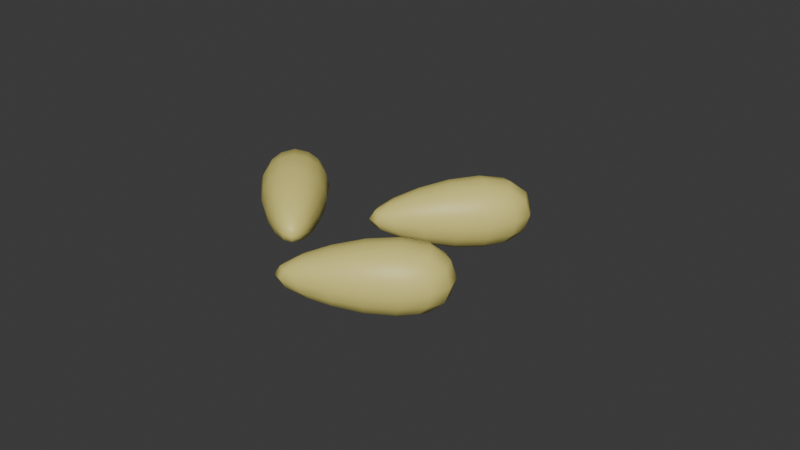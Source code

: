 # Source: cauliflower_seeds.blend  (saved by Blender 4.1.23; exported with 4.5.12 LTS)
import bpy
from mathutils import Matrix  # noqa: F401  (used for matrix-valued properties, if any)

bpy.ops.wm.read_factory_settings(use_empty=True)
scene = bpy.context.scene
scene.name = 'Scene'

# ---- collections
col_collection = bpy.data.collections.new('Collection'); scene.collection.children.link(col_collection)

# ---- materials (node trees are filled in below, after node groups)
mat_material_001 = bpy.data.materials.new('Material.001')
mat_material_001.use_transparent_shadow = False

# ---- material node trees
mat_material_001.use_nodes = True; mat_material_001.node_tree.nodes.clear()
_N = mat_material_001.node_tree.nodes; _L = mat_material_001.node_tree.links
n0 = _N.new('ShaderNodeBsdfPrincipled'); n0.name = 'Principled BSDF'; n0.location = (10, 300)
n0.inputs[0].default_value = (0.7991, 0.7084, 0.2086, 1.0)
n1 = _N.new('ShaderNodeOutputMaterial'); n1.name = 'Material Output'; n1.location = (300, 300)
_L.new(n0.outputs[0], n1.inputs[0])
n1.is_active_output = True

# ---- world
world_world = bpy.data.worlds.new('World'); scene.world = world_world
world_world.use_nodes = True; world_world.node_tree.nodes.clear()
_N = world_world.node_tree.nodes; _L = world_world.node_tree.links
n0 = _N.new('ShaderNodeOutputWorld'); n0.name = 'World Output'; n0.location = (300, 300)
n1 = _N.new('ShaderNodeBackground'); n1.name = 'Background'; n1.location = (10, 300)
n1.inputs[0].default_value = (0.05088, 0.05088, 0.05088, 1.0)
_L.new(n1.outputs[0], n0.inputs[0])
n0.is_active_output = True
world_world.color = (0.05088, 0.05088, 0.05088)
world_world.use_sun_shadow = False
world_world.sun_shadow_jitter_overblur = 0.0

# ---- meshes
me_cube_001 = bpy.data.meshes.new('Cube.001')
me_cube_001.from_pydata([(-0.6606, 0.02199, -0.2543), (-1.425, -0.7423, 2.793), (-0.6606, 0.4933, -0.2543), (-1.425, 1.258, 2.793), (-0.1892, 0.02199, -0.2543), (0.5751, -0.7423, 2.793), (-0.1892, 0.4933, -0.2543), (0.5751, 1.258, 2.793), (-0.6606, -0.427, -1.023), (-1.425, 2.525, 0.05082), (-0.6606, -0.3785, -1.492), (-1.425, 2.732, -1.939), (-0.1892, -0.427, -1.023), (0.5751, 2.525, 0.05082), (-0.1892, -0.3785, -1.492), (0.5751, 2.732, -1.939), (-0.6606, -1.415, -1.831), (-1.425, -2.77, 1.004), (-0.6606, -0.9532, -1.737), (-1.425, -0.8103, 1.402), (-0.1892, -1.415, -1.831), (0.5751, -2.77, 1.004), (-0.1892, -0.9532, -1.737), (0.5751, -0.8103, 1.402)], [], [(0, 1, 3, 2), (2, 3, 7, 6), (6, 7, 5, 4), (4, 5, 1, 0), (2, 6, 4, 0), (7, 3, 1, 5), (8, 9, 11, 10), (10, 11, 15, 14), (14, 15, 13, 12), (12, 13, 9, 8), (10, 14, 12, 8), (15, 11, 9, 13), (16, 17, 19, 18), (18, 19, 23, 22), (22, 23, 21, 20), (20, 21, 17, 16), (18, 22, 20, 16), (23, 19, 17, 21)])
me_cube_001.polygons.foreach_set('use_smooth', [True] * 18)
_uv = me_cube_001.uv_layers.new(name='UVMap')
_uv.uv.foreach_set('vector', [0.375, 0.0, 0.625, 0.0, 0.625, 0.25, 0.375, 0.25, 0.375, 0.25, 0.625, 0.25, 0.625, 0.5, 0.375, 0.5, 0.375, 0.5, 0.625, 0.5, 0.625, 0.75, 0.375, 0.75, 0.375, 0.75, 0.625, 0.75, 0.625, 1.0, 0.375, 1.0, 0.125, 0.5, 0.375, 0.5, 0.375, 0.75, 0.125, 0.75, 0.625, 0.5, 0.875, 0.5, 0.875, 0.75, 0.625, 0.75, 0.375, 0.0, 0.625, 0.0, 0.625, 0.25, 0.375, 0.25, 0.375, 0.25, 0.625, 0.25, 0.625, 0.5, 0.375, 0.5, 0.375, 0.5, 0.625, 0.5, 0.625, 0.75, 0.375, 0.75, 0.375, 0.75, 0.625, 0.75, 0.625, 1.0, 0.375, 1.0, 0.125, 0.5, 0.375, 0.5, 0.375, 0.75, 0.125, 0.75, 0.625, 0.5, 0.875, 0.5, 0.875, 0.75, 0.625, 0.75, 0.375, 0.0, 0.625, 0.0, 0.625, 0.25, 0.375, 0.25, 0.375, 0.25, 0.625, 0.25, 0.625, 0.5, 0.375, 0.5, 0.375, 0.5, 0.625, 0.5, 0.625, 0.75, 0.375, 0.75, 0.375, 0.75, 0.625, 0.75, 0.625, 1.0, 0.375, 1.0, 0.125, 0.5, 0.375, 0.5, 0.375, 0.75, 0.125, 0.75, 0.625, 0.5, 0.875, 0.5, 0.875, 0.75, 0.625, 0.75])
me_cube_001.materials.append(mat_material_001)
me_cube_001.update()

# ---- objects
ob_seeds = bpy.data.objects.new('seeds', me_cube_001)

# ---- transforms, parenting, visibility, modifiers, constraints
ob_seeds.location = (0.0, 1.49e-08, -7.451e-09)
ob_seeds.rotation_euler = (-0.8483, 1.571, 0.0)
ob_seeds.scale = (0.08456, 0.08456, 0.08456)
_m = ob_seeds.modifiers.new('Subdivision', 'SUBSURF')
_m.levels = 2

# ---- collection membership
col_collection.objects.link(ob_seeds)

# ---- scene / render settings (as saved in the file)
scene.frame_start = 1; scene.frame_end = 250; scene.frame_set(1)
scene.render.engine = 'BLENDER_EEVEE_NEXT'
scene.cycles.sampling_pattern = 'TABULATED_SOBOL'
scene.eevee.ray_tracing_options.trace_max_roughness = 0.0
bpy.context.view_layer.update()

# ---- added for rendering (the .blend has no active camera and no usable light): camera, sun
cam_auto = bpy.data.cameras.new('AutoCamera')
cam_auto.lens = 50.0
cam_auto.sensor_width = 36.0
cam_auto.clip_end = 1000.0
ob_auto_camera = bpy.data.objects.new('AutoCamera', cam_auto)
scene.collection.objects.link(ob_auto_camera)
ob_auto_camera.location = (0.839415, -0.951125, 0.687361)
ob_auto_camera.rotation_euler = (1.09748, -7.21219e-08, 0.694738)
scene.camera = ob_auto_camera
light_auto_sun = bpy.data.lights.new('AutoSun', 'SUN')
light_auto_sun.energy = 3.0
light_auto_sun.angle = 0.0523599
ob_auto_sun = bpy.data.objects.new('AutoSun', light_auto_sun)
scene.collection.objects.link(ob_auto_sun)
ob_auto_sun.rotation_euler = (0.872665, 0.174533, 0.523599)
bpy.context.view_layer.update()
